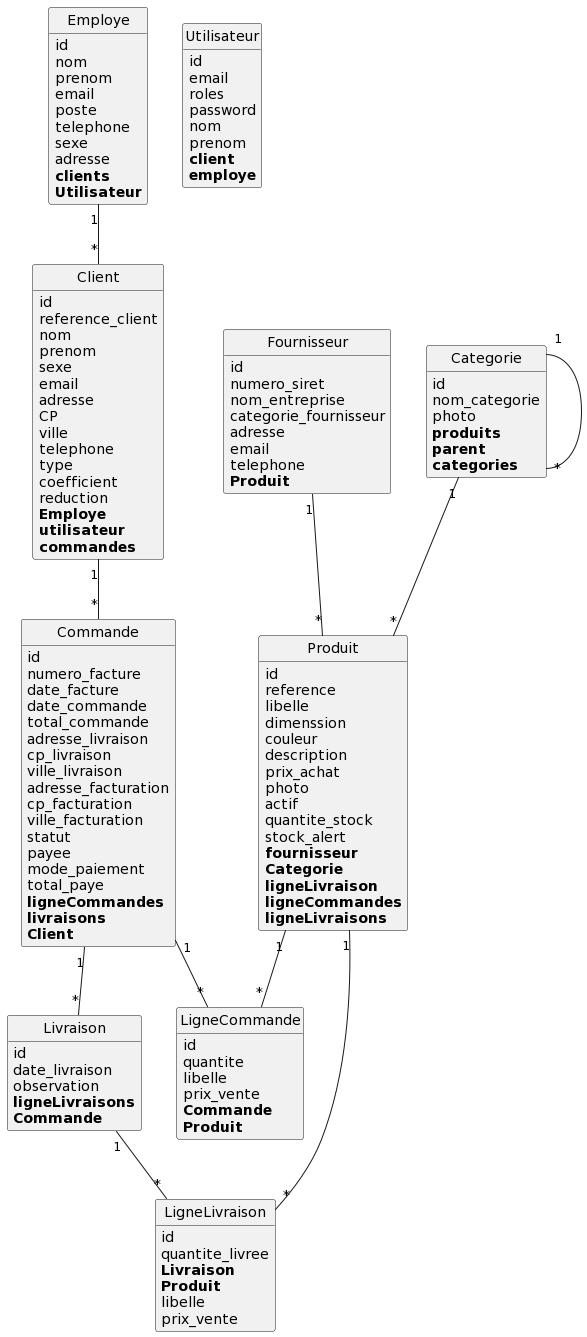

The diagram above was rendered by PlantUML. Its source (embedded in the PNG):
@startuml
class Livraison {
	id
	date_livraison
	observation
	**ligneLivraisons**
	**Commande**
}

class Client {
	id
	reference_client
	nom
	prenom
	sexe
	email
	adresse
	CP
	ville
	telephone
	type
	coefficient
	reduction
	**Employe**
	**utilisateur**
	**commandes**
}

class Fournisseur {
	id
	numero_siret
	nom_entreprise
	categorie_fournisseur
	adresse
	email
	telephone
	**Produit**
}

class LigneLivraison {
	id
	quantite_livree
	**Livraison**
	**Produit**
	libelle
	prix_vente
}

class Employe {
	id
	nom
	prenom
	email
	poste
	telephone
	sexe
	adresse
	**clients**
	**Utilisateur**
}

class Utilisateur {
	id
	email
	roles
	password
	nom
	prenom
	**client**
	**employe**
}

class Produit {
	id
	reference
	libelle
	dimenssion
	couleur
	description
	prix_achat
	photo
	actif
	quantite_stock
	stock_alert
	**fournisseur**
	**Categorie**
	**ligneLivraison**
	**ligneCommandes**
	**ligneLivraisons**
}

class LigneCommande {
	id
	quantite
	libelle
	prix_vente
	**Commande**
	**Produit**
}

class Commande {
	id
	numero_facture
	date_facture
	date_commande
	total_commande
	adresse_livraison
	cp_livraison
	ville_livraison
	adresse_facturation
	cp_facturation
	ville_facturation
	statut
	payee
	mode_paiement
	total_paye
	**ligneCommandes**
	**livraisons**
	**Client**
}

class Categorie {
	id
	nom_categorie
	photo
	**produits**
	**parent**
	**categories**
}

Livraison "1"--"*" LigneLivraison
Client "1"--"*" Commande
Fournisseur "1"--"*" Produit
Employe "1"--"*" Client
Produit "1"--"*" LigneCommande
Produit "1"--"*" LigneLivraison
Commande "1"--"*" LigneCommande
Commande "1"--"*" Livraison
Categorie "1"--"*" Produit
Categorie "1"--"*" Categorie


hide methods
hide circle
@enduml